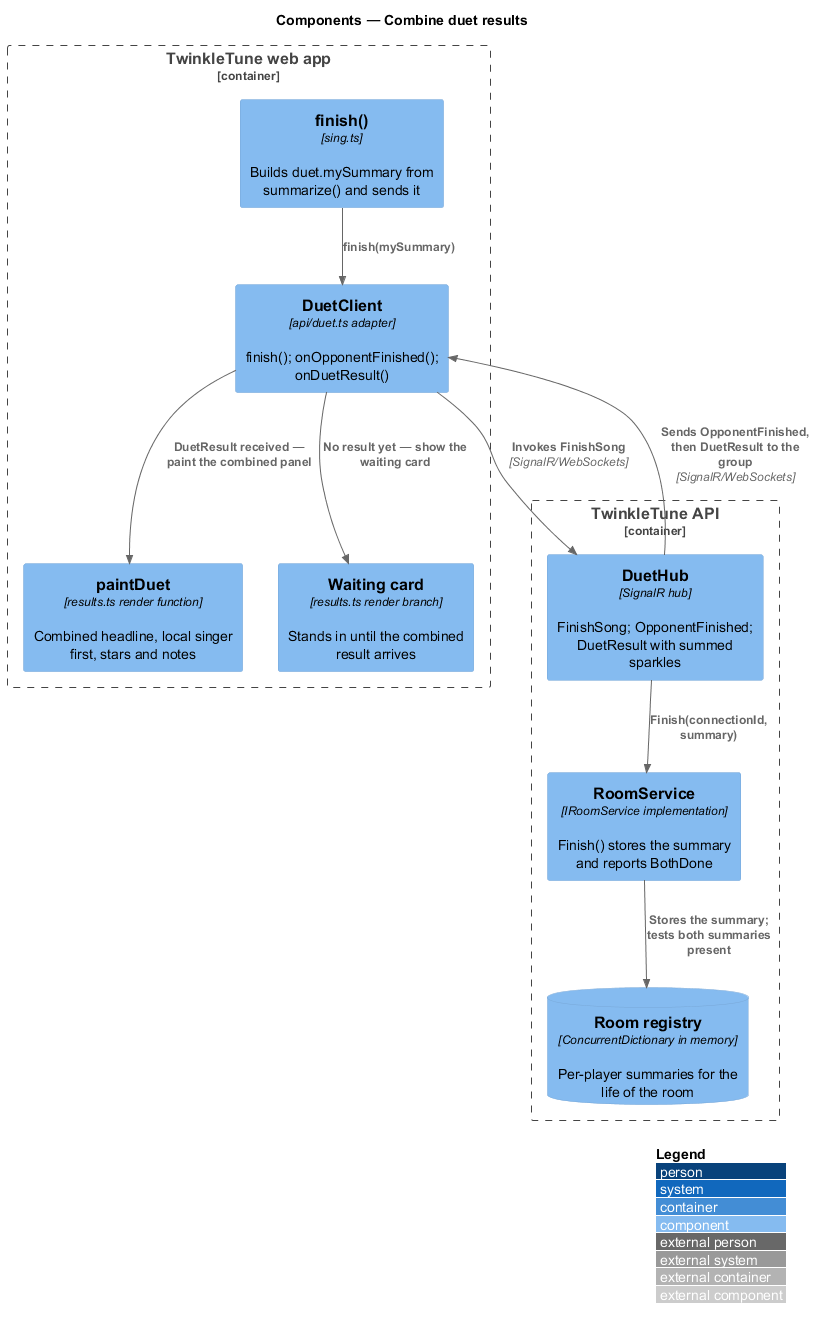

The diagram above was rendered by PlantUML. Its source (embedded in the PNG):
@startuml
!include <C4/C4_Component>
LAYOUT_WITH_LEGEND()
title Components — Combine duet results

Container_Boundary(web, "TwinkleTune web app") {
  Component(finishFn, "finish()", "sing.ts", "Builds duet.mySummary from summarize() and sends it")
  Component(client, "DuetClient", "api/duet.ts adapter", "finish(); onOpponentFinished(); onDuetResult()")
  Component(paint, "paintDuet", "results.ts render function", "Combined headline, local singer first, stars and notes")
  Component(waiting, "Waiting card", "results.ts render branch", "Stands in until the combined result arrives")
}

Container_Boundary(api, "TwinkleTune API") {
  Component(hub, "DuetHub", "SignalR hub", "FinishSong; OpponentFinished; DuetResult with summed sparkles")
  Component(service, "RoomService", "IRoomService implementation", "Finish() stores the summary and reports BothDone")
  ComponentDb(registry, "Room registry", "ConcurrentDictionary in memory", "Per-player summaries for the life of the room")
}

Rel(finishFn, client, "finish(mySummary)")
Rel(client, hub, "Invokes FinishSong", "SignalR/WebSockets")
Rel(hub, service, "Finish(connectionId, summary)")
Rel(service, registry, "Stores the summary; tests both summaries present")
Rel(hub, client, "Sends OpponentFinished, then DuetResult to the group", "SignalR/WebSockets")
Rel(client, waiting, "No result yet — show the waiting card")
Rel(client, paint, "DuetResult received — paint the combined panel")
@enduml